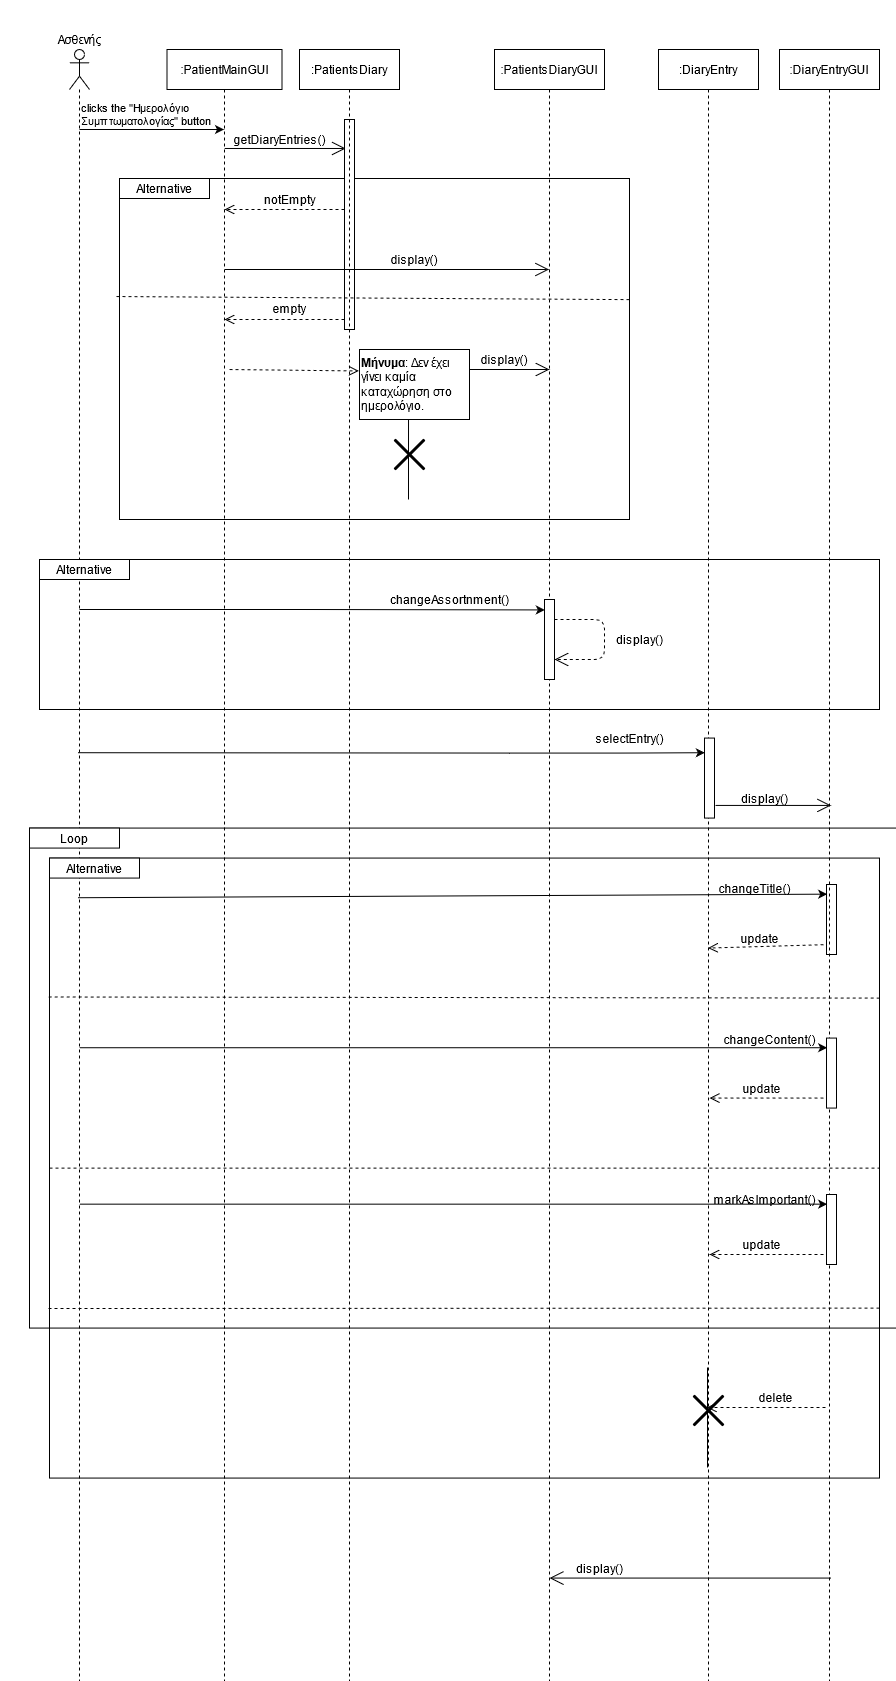

The diagram above was exported from draw.io. Its source (the exported page's mxGraphModel, read from the mxfile embedded in the PNG):
<mxGraphModel dx="3423" dy="1794" grid="1" gridSize="10" guides="1" tooltips="1" connect="1" arrows="1" fold="1" page="1" pageScale="1" pageWidth="827" pageHeight="1169" math="0" shadow="0">
  <root>
    <mxCell id="0" />
    <mxCell id="1" parent="0" />
    <mxCell id="2" value="" style="rounded=0;whiteSpace=wrap;html=1;fillColor=none;" vertex="1" parent="1">
      <mxGeometry x="10" y="1430" width="840" height="150" as="geometry" />
    </mxCell>
    <mxCell id="3" value="" style="rounded=0;whiteSpace=wrap;html=1;fillColor=none;" vertex="1" parent="1">
      <mxGeometry x="20" y="1728.5700000000002" width="830" height="620" as="geometry" />
    </mxCell>
    <mxCell id="4" value="" style="rounded=0;whiteSpace=wrap;html=1;fillColor=none;" vertex="1" parent="1">
      <mxGeometry y="1698.5700000000002" width="875" height="500" as="geometry" />
    </mxCell>
    <mxCell id="5" value="" style="rounded=0;whiteSpace=wrap;html=1;perimeterSpacing=1;fillColor=none;" vertex="1" parent="1">
      <mxGeometry x="90" y="1049" width="510" height="341" as="geometry" />
    </mxCell>
    <mxCell id="6" value="" style="shape=umlLifeline;participant=umlActor;perimeter=lifelinePerimeter;whiteSpace=wrap;html=1;container=1;collapsible=0;recursiveResize=0;verticalAlign=top;spacingTop=36;outlineConnect=0;" vertex="1" parent="1">
      <mxGeometry x="40" y="920" width="20" height="1640" as="geometry" />
    </mxCell>
    <mxCell id="7" value="" style="endArrow=classic;html=1;" edge="1" parent="1">
      <mxGeometry width="50" height="50" relative="1" as="geometry">
        <mxPoint x="50" y="1000" as="sourcePoint" />
        <mxPoint x="194.50000000000045" y="1000" as="targetPoint" />
      </mxGeometry>
    </mxCell>
    <mxCell id="8" value="&lt;div style=&quot;font-size: 11px&quot; align=&quot;left&quot;&gt;&lt;font style=&quot;font-size: 11px&quot;&gt;clicks the &quot;Ημερολόγιο &lt;br&gt;&lt;/font&gt;&lt;/div&gt;&lt;div style=&quot;font-size: 11px&quot; align=&quot;left&quot;&gt;&lt;font style=&quot;font-size: 11px&quot;&gt;Συμπτωματολογίας&quot; button&lt;/font&gt;&lt;/div&gt;" style="text;html=1;align=left;verticalAlign=middle;resizable=0;points=[];autosize=1;strokeColor=none;" vertex="1" parent="1">
      <mxGeometry x="50" y="970" width="140" height="30" as="geometry" />
    </mxCell>
    <mxCell id="9" value="" style="endArrow=open;endFill=1;endSize=12;html=1;entryX=0.12;entryY=0.138;entryDx=0;entryDy=0;entryPerimeter=0;" edge="1" target="12" parent="1">
      <mxGeometry width="160" relative="1" as="geometry">
        <mxPoint x="195.16666666666652" y="1018.98" as="sourcePoint" />
        <mxPoint x="320" y="1020" as="targetPoint" />
      </mxGeometry>
    </mxCell>
    <mxCell id="10" value="getDiaryEntries()" style="text;html=1;align=center;verticalAlign=middle;resizable=0;points=[];autosize=1;strokeColor=none;" vertex="1" parent="1">
      <mxGeometry x="195" y="1000" width="110" height="20" as="geometry" />
    </mxCell>
    <mxCell id="11" value="Ασθενής" style="text;html=1;align=center;verticalAlign=middle;resizable=0;points=[];autosize=1;strokeColor=none;" vertex="1" parent="1">
      <mxGeometry x="20" y="900" width="60" height="20" as="geometry" />
    </mxCell>
    <mxCell id="12" value="" style="html=1;points=[];perimeter=orthogonalPerimeter;" vertex="1" parent="1">
      <mxGeometry x="315" y="990" width="10" height="210" as="geometry" />
    </mxCell>
    <mxCell id="13" value="" style="html=1;verticalAlign=bottom;endArrow=open;dashed=1;endSize=8;" edge="1" parent="1">
      <mxGeometry relative="1" as="geometry">
        <mxPoint x="315" y="1080" as="sourcePoint" />
        <mxPoint x="195" y="1080" as="targetPoint" />
      </mxGeometry>
    </mxCell>
    <mxCell id="14" value="notEmpty" style="text;html=1;align=center;verticalAlign=middle;resizable=0;points=[];autosize=1;strokeColor=none;" vertex="1" parent="1">
      <mxGeometry x="225" y="1060" width="70" height="20" as="geometry" />
    </mxCell>
    <mxCell id="15" value="Alternative" style="rounded=0;whiteSpace=wrap;html=1;" vertex="1" parent="1">
      <mxGeometry x="90" y="1049" width="90" height="20" as="geometry" />
    </mxCell>
    <mxCell id="16" value="" style="endArrow=none;dashed=1;html=1;exitX=-0.004;exitY=0.347;exitDx=0;exitDy=0;entryX=1.003;entryY=0.356;entryDx=0;entryDy=0;entryPerimeter=0;exitPerimeter=0;" edge="1" source="5" target="5" parent="1">
      <mxGeometry width="50" height="50" relative="1" as="geometry">
        <mxPoint x="45" y="1089" as="sourcePoint" />
        <mxPoint x="95" y="1039" as="targetPoint" />
      </mxGeometry>
    </mxCell>
    <mxCell id="17" value="" style="endArrow=open;endFill=1;endSize=12;html=1;" edge="1" parent="1">
      <mxGeometry width="160" relative="1" as="geometry">
        <mxPoint x="195.16666666666652" y="1140" as="sourcePoint" />
        <mxPoint x="519.5000000000005" y="1140" as="targetPoint" />
        <Array as="points">
          <mxPoint x="390" y="1140" />
        </Array>
      </mxGeometry>
    </mxCell>
    <mxCell id="18" value="display()" style="text;html=1;strokeColor=none;fillColor=none;align=center;verticalAlign=middle;whiteSpace=wrap;rounded=0;" vertex="1" parent="1">
      <mxGeometry x="365" y="1120" width="40" height="20" as="geometry" />
    </mxCell>
    <mxCell id="19" value="" style="html=1;verticalAlign=bottom;endArrow=open;dashed=1;endSize=8;" edge="1" parent="1">
      <mxGeometry relative="1" as="geometry">
        <mxPoint x="315" y="1190" as="sourcePoint" />
        <mxPoint x="195" y="1190" as="targetPoint" />
      </mxGeometry>
    </mxCell>
    <mxCell id="20" value="empty" style="text;html=1;strokeColor=none;fillColor=none;align=center;verticalAlign=middle;whiteSpace=wrap;rounded=0;" vertex="1" parent="1">
      <mxGeometry x="240" y="1169" width="40" height="20" as="geometry" />
    </mxCell>
    <mxCell id="21" value="" style="html=1;verticalAlign=bottom;endArrow=open;dashed=1;endSize=8;entryX=-0.006;entryY=0.306;entryDx=0;entryDy=0;entryPerimeter=0;" edge="1" target="22" parent="1">
      <mxGeometry relative="1" as="geometry">
        <mxPoint x="200" y="1240" as="sourcePoint" />
        <mxPoint x="320.0000000000001" y="1240" as="targetPoint" />
      </mxGeometry>
    </mxCell>
    <mxCell id="22" value="&lt;div align=&quot;left&quot;&gt;&lt;b&gt;Μήνυμα&lt;/b&gt;: Δεν έχει γίνει καμία καταχώρηση στο ημερολόγιο.&lt;br&gt;&lt;/div&gt;" style="rounded=0;whiteSpace=wrap;html=1;align=left;" vertex="1" parent="1">
      <mxGeometry x="330" y="1220" width="110" height="70" as="geometry" />
    </mxCell>
    <mxCell id="23" value="" style="endArrow=open;endFill=1;endSize=12;html=1;" edge="1" parent="1">
      <mxGeometry width="160" relative="1" as="geometry">
        <mxPoint x="440" y="1240" as="sourcePoint" />
        <mxPoint x="520" y="1240" as="targetPoint" />
      </mxGeometry>
    </mxCell>
    <mxCell id="24" value="display()" style="text;html=1;strokeColor=none;fillColor=none;align=center;verticalAlign=middle;whiteSpace=wrap;rounded=0;" vertex="1" parent="1">
      <mxGeometry x="455" y="1220" width="40" height="20" as="geometry" />
    </mxCell>
    <mxCell id="25" value="" style="shape=umlDestroy;whiteSpace=wrap;html=1;strokeWidth=3;" vertex="1" parent="1">
      <mxGeometry x="365" y="1310" width="30" height="30" as="geometry" />
    </mxCell>
    <mxCell id="26" value="" style="endArrow=none;html=1;exitX=0.582;exitY=1.05;exitDx=0;exitDy=0;exitPerimeter=0;" edge="1" parent="1">
      <mxGeometry width="50" height="50" relative="1" as="geometry">
        <mxPoint x="379.0199999999991" y="1290" as="sourcePoint" />
        <mxPoint x="378.99999999999955" y="1370" as="targetPoint" />
        <Array as="points">
          <mxPoint x="379" y="1348" />
        </Array>
      </mxGeometry>
    </mxCell>
    <mxCell id="27" value="" style="endArrow=classic;html=1;entryX=0.033;entryY=0.183;entryDx=0;entryDy=0;entryPerimeter=0;" edge="1" target="55" parent="1">
      <mxGeometry width="50" height="50" relative="1" as="geometry">
        <mxPoint x="48.5" y="1623.21" as="sourcePoint" />
        <mxPoint x="660" y="1623.5700000000002" as="targetPoint" />
        <Array as="points">
          <mxPoint x="490" y="1623.5700000000002" />
          <mxPoint x="600" y="1623.5700000000002" />
        </Array>
      </mxGeometry>
    </mxCell>
    <mxCell id="28" value="selectEntry()" style="text;html=1;align=center;verticalAlign=middle;resizable=0;points=[];autosize=1;strokeColor=none;" vertex="1" parent="1">
      <mxGeometry x="555" y="1598.5700000000002" width="90" height="20" as="geometry" />
    </mxCell>
    <mxCell id="29" value="" style="endArrow=open;endFill=1;endSize=12;html=1;exitX=1.1;exitY=0.842;exitDx=0;exitDy=0;exitPerimeter=0;" edge="1" source="55" parent="1">
      <mxGeometry width="160" relative="1" as="geometry">
        <mxPoint x="690" y="1678.5700000000002" as="sourcePoint" />
        <mxPoint x="801.5" y="1675.9300000000003" as="targetPoint" />
      </mxGeometry>
    </mxCell>
    <mxCell id="30" value="display()" style="text;html=1;align=center;verticalAlign=middle;resizable=0;points=[];autosize=1;strokeColor=none;" vertex="1" parent="1">
      <mxGeometry x="705" y="1658.5700000000002" width="60" height="20" as="geometry" />
    </mxCell>
    <mxCell id="31" value="" style="endArrow=classic;html=1;entryX=0.067;entryY=0.138;entryDx=0;entryDy=0;entryPerimeter=0;" edge="1" target="56" parent="1">
      <mxGeometry width="50" height="50" relative="1" as="geometry">
        <mxPoint x="48.5" y="1768.2299999999996" as="sourcePoint" />
        <mxPoint x="780" y="1768.5700000000002" as="targetPoint" />
      </mxGeometry>
    </mxCell>
    <mxCell id="32" value="changeTitle()" style="text;html=1;align=center;verticalAlign=middle;resizable=0;points=[];autosize=1;strokeColor=none;" vertex="1" parent="1">
      <mxGeometry x="680" y="1748.5700000000002" width="90" height="20" as="geometry" />
    </mxCell>
    <mxCell id="33" value="" style="html=1;verticalAlign=bottom;endArrow=open;dashed=1;endSize=8;exitX=0.3;exitY=0.857;exitDx=0;exitDy=0;exitPerimeter=0;" edge="1" source="56" parent="1">
      <mxGeometry relative="1" as="geometry">
        <mxPoint x="780" y="1818.5700000000002" as="sourcePoint" />
        <mxPoint x="678.5" y="1818.56" as="targetPoint" />
      </mxGeometry>
    </mxCell>
    <mxCell id="34" value="update" style="text;html=1;align=center;verticalAlign=middle;resizable=0;points=[];autosize=1;strokeColor=none;" vertex="1" parent="1">
      <mxGeometry x="705" y="1798.5700000000002" width="50" height="20" as="geometry" />
    </mxCell>
    <mxCell id="35" value="Alternative" style="rounded=0;whiteSpace=wrap;html=1;" vertex="1" parent="1">
      <mxGeometry x="20" y="1728.5700000000002" width="90" height="20" as="geometry" />
    </mxCell>
    <mxCell id="36" value="" style="endArrow=none;dashed=1;html=1;exitX=0;exitY=0.5;exitDx=0;exitDy=0;entryX=1;entryY=0.5;entryDx=0;entryDy=0;" edge="1" source="3" target="3" parent="1">
      <mxGeometry width="50" height="50" relative="1" as="geometry">
        <mxPoint x="255" y="1748.5700000000002" as="sourcePoint" />
        <mxPoint x="305" y="1698.5700000000002" as="targetPoint" />
      </mxGeometry>
    </mxCell>
    <mxCell id="37" value="" style="endArrow=none;dashed=1;html=1;exitX=-0.001;exitY=0.224;exitDx=0;exitDy=0;entryX=1;entryY=0.5;entryDx=0;entryDy=0;exitPerimeter=0;" edge="1" source="3" parent="1">
      <mxGeometry width="50" height="50" relative="1" as="geometry">
        <mxPoint x="345" y="1868.5700000000002" as="sourcePoint" />
        <mxPoint x="850" y="1868.5700000000002" as="targetPoint" />
      </mxGeometry>
    </mxCell>
    <mxCell id="38" value="" style="endArrow=none;dashed=1;html=1;entryX=1;entryY=0.5;entryDx=0;entryDy=0;" edge="1" parent="1">
      <mxGeometry width="50" height="50" relative="1" as="geometry">
        <mxPoint x="18.999999999999545" y="2179" as="sourcePoint" />
        <mxPoint x="850" y="2178.57" as="targetPoint" />
      </mxGeometry>
    </mxCell>
    <mxCell id="39" value="" style="endArrow=open;endFill=1;endSize=12;html=1;" edge="1" parent="1">
      <mxGeometry width="160" relative="1" as="geometry">
        <mxPoint x="801.5" y="2448.5699999999997" as="sourcePoint" />
        <mxPoint x="520" y="2448.5699999999997" as="targetPoint" />
      </mxGeometry>
    </mxCell>
    <mxCell id="40" value="display()" style="text;html=1;align=center;verticalAlign=middle;resizable=0;points=[];autosize=1;strokeColor=none;" vertex="1" parent="1">
      <mxGeometry x="540" y="2428.57" width="60" height="20" as="geometry" />
    </mxCell>
    <mxCell id="41" value="Loop" style="rounded=0;whiteSpace=wrap;html=1;" vertex="1" parent="1">
      <mxGeometry y="1698.5700000000002" width="90" height="20" as="geometry" />
    </mxCell>
    <mxCell id="42" value="" style="endArrow=classic;html=1;entryX=0.033;entryY=0.149;entryDx=0;entryDy=0;entryPerimeter=0;" edge="1" parent="1">
      <mxGeometry width="50" height="50" relative="1" as="geometry">
        <mxPoint x="50" y="1480" as="sourcePoint" />
        <mxPoint x="515.3299999999999" y="1480.4300000000003" as="targetPoint" />
        <Array as="points">
          <mxPoint x="230" y="1480" />
          <mxPoint x="280" y="1480" />
        </Array>
      </mxGeometry>
    </mxCell>
    <mxCell id="43" value="changeAssortnment()" style="text;html=1;align=center;verticalAlign=middle;resizable=0;points=[];autosize=1;" vertex="1" parent="1">
      <mxGeometry x="350" y="1460" width="140" height="20" as="geometry" />
    </mxCell>
    <mxCell id="44" value="" style="endArrow=open;endFill=1;endSize=12;html=1;dashed=1;" edge="1" parent="1">
      <mxGeometry width="160" relative="1" as="geometry">
        <mxPoint x="525" y="1490" as="sourcePoint" />
        <mxPoint x="525" y="1530" as="targetPoint" />
        <Array as="points">
          <mxPoint x="575" y="1490" />
          <mxPoint x="575" y="1530" />
        </Array>
      </mxGeometry>
    </mxCell>
    <mxCell id="45" value="display()" style="text;html=1;align=center;verticalAlign=middle;resizable=0;points=[];autosize=1;" vertex="1" parent="1">
      <mxGeometry x="580" y="1500" width="60" height="20" as="geometry" />
    </mxCell>
    <mxCell id="46" value=":PatientMainGUI" style="shape=umlLifeline;perimeter=lifelinePerimeter;whiteSpace=wrap;html=1;container=1;collapsible=0;recursiveResize=0;outlineConnect=0;" vertex="1" parent="1">
      <mxGeometry x="137.5" y="920" width="115" height="1640" as="geometry" />
    </mxCell>
    <mxCell id="47" value=":PatientsDiary" style="shape=umlLifeline;perimeter=lifelinePerimeter;whiteSpace=wrap;html=1;container=1;collapsible=0;recursiveResize=0;outlineConnect=0;" vertex="1" parent="1">
      <mxGeometry x="270" y="920" width="100" height="1640" as="geometry" />
    </mxCell>
    <mxCell id="48" value=":PatientsDiaryGUI" style="shape=umlLifeline;perimeter=lifelinePerimeter;whiteSpace=wrap;html=1;container=1;collapsible=0;recursiveResize=0;outlineConnect=0;" vertex="1" parent="1">
      <mxGeometry x="465" y="920" width="110" height="1640" as="geometry" />
    </mxCell>
    <mxCell id="49" value="" style="html=1;points=[];perimeter=orthogonalPerimeter;" vertex="1" parent="1">
      <mxGeometry x="515" y="1470" width="10" height="80" as="geometry" />
    </mxCell>
    <mxCell id="50" value=":DiaryEntry" style="shape=umlLifeline;perimeter=lifelinePerimeter;whiteSpace=wrap;html=1;container=1;collapsible=0;recursiveResize=0;outlineConnect=0;" vertex="1" parent="1">
      <mxGeometry x="629" y="920" width="100" height="1640" as="geometry" />
    </mxCell>
    <mxCell id="51" value="" style="shape=umlDestroy;whiteSpace=wrap;html=1;strokeWidth=3;" vertex="1" parent="1">
      <mxGeometry x="664" y="2266" width="30" height="30" as="geometry" />
    </mxCell>
    <mxCell id="52" value="" style="endArrow=none;html=1;" edge="1" parent="1">
      <mxGeometry width="50" height="50" relative="1" as="geometry">
        <mxPoint x="678" y="2237.9999999999995" as="sourcePoint" />
        <mxPoint x="678" y="2338" as="targetPoint" />
      </mxGeometry>
    </mxCell>
    <mxCell id="53" value="" style="html=1;verticalAlign=bottom;endArrow=open;dashed=1;endSize=8;" edge="1" parent="1">
      <mxGeometry relative="1" as="geometry">
        <mxPoint x="796" y="2278.000000000001" as="sourcePoint" />
        <mxPoint x="677.3935294117646" y="2278.000000000001" as="targetPoint" />
      </mxGeometry>
    </mxCell>
    <mxCell id="54" value="delete" style="text;html=1;align=center;verticalAlign=middle;resizable=0;points=[];autosize=1;strokeColor=none;" vertex="1" parent="1">
      <mxGeometry x="721" y="2258" width="50" height="20" as="geometry" />
    </mxCell>
    <mxCell id="55" value="" style="html=1;points=[];perimeter=orthogonalPerimeter;" vertex="1" parent="1">
      <mxGeometry x="675" y="1608.5700000000002" width="10" height="80" as="geometry" />
    </mxCell>
    <mxCell id="56" value="" style="html=1;points=[];perimeter=orthogonalPerimeter;" vertex="1" parent="1">
      <mxGeometry x="797" y="1755.0000000000002" width="10" height="70" as="geometry" />
    </mxCell>
    <mxCell id="57" value=":DiaryEntryGUI" style="shape=umlLifeline;perimeter=lifelinePerimeter;whiteSpace=wrap;html=1;container=1;collapsible=0;recursiveResize=0;outlineConnect=0;" vertex="1" parent="1">
      <mxGeometry x="750" y="920" width="100" height="1640" as="geometry" />
    </mxCell>
    <mxCell id="58" value="changeContent()" style="text;html=1;align=center;verticalAlign=middle;resizable=0;points=[];autosize=1;strokeColor=none;" vertex="1" parent="1">
      <mxGeometry x="685" y="1900" width="110" height="20" as="geometry" />
    </mxCell>
    <mxCell id="59" value="markAsImportant()" style="text;html=1;align=center;verticalAlign=middle;resizable=0;points=[];autosize=1;strokeColor=none;" vertex="1" parent="1">
      <mxGeometry x="675" y="2060" width="120" height="20" as="geometry" />
    </mxCell>
    <mxCell id="60" value="" style="endArrow=classic;html=1;entryX=0.067;entryY=0.138;entryDx=0;entryDy=0;entryPerimeter=0;" edge="1" target="63" parent="1">
      <mxGeometry width="50" height="50" relative="1" as="geometry">
        <mxPoint x="50" y="1918.23" as="sourcePoint" />
        <mxPoint x="781.5" y="1918.5700000000002" as="targetPoint" />
      </mxGeometry>
    </mxCell>
    <mxCell id="61" value="" style="html=1;verticalAlign=bottom;endArrow=open;dashed=1;endSize=8;exitX=0.3;exitY=0.857;exitDx=0;exitDy=0;exitPerimeter=0;" edge="1" source="63" parent="1">
      <mxGeometry relative="1" as="geometry">
        <mxPoint x="781.5" y="1968.5700000000002" as="sourcePoint" />
        <mxPoint x="680" y="1968.56" as="targetPoint" />
      </mxGeometry>
    </mxCell>
    <mxCell id="62" value="update" style="text;html=1;align=center;verticalAlign=middle;resizable=0;points=[];autosize=1;strokeColor=none;" vertex="1" parent="1">
      <mxGeometry x="706.5" y="1948.5700000000002" width="50" height="20" as="geometry" />
    </mxCell>
    <mxCell id="63" value="" style="html=1;points=[];perimeter=orthogonalPerimeter;" vertex="1" parent="1">
      <mxGeometry x="797" y="1908.5700000000002" width="10" height="70" as="geometry" />
    </mxCell>
    <mxCell id="64" value="" style="endArrow=classic;html=1;entryX=0.067;entryY=0.138;entryDx=0;entryDy=0;entryPerimeter=0;" edge="1" target="67" parent="1">
      <mxGeometry width="50" height="50" relative="1" as="geometry">
        <mxPoint x="50" y="2074.6600000000003" as="sourcePoint" />
        <mxPoint x="781.5" y="2075" as="targetPoint" />
      </mxGeometry>
    </mxCell>
    <mxCell id="65" value="" style="html=1;verticalAlign=bottom;endArrow=open;dashed=1;endSize=8;exitX=0.3;exitY=0.857;exitDx=0;exitDy=0;exitPerimeter=0;" edge="1" source="67" parent="1">
      <mxGeometry relative="1" as="geometry">
        <mxPoint x="781.5" y="2125" as="sourcePoint" />
        <mxPoint x="680" y="2124.99" as="targetPoint" />
      </mxGeometry>
    </mxCell>
    <mxCell id="66" value="update" style="text;html=1;align=center;verticalAlign=middle;resizable=0;points=[];autosize=1;strokeColor=none;" vertex="1" parent="1">
      <mxGeometry x="706.5" y="2105" width="50" height="20" as="geometry" />
    </mxCell>
    <mxCell id="67" value="" style="html=1;points=[];perimeter=orthogonalPerimeter;" vertex="1" parent="1">
      <mxGeometry x="797" y="2065" width="10" height="70" as="geometry" />
    </mxCell>
    <mxCell id="68" value="Alternative" style="rounded=0;whiteSpace=wrap;html=1;" vertex="1" parent="1">
      <mxGeometry x="10" y="1430" width="90" height="20" as="geometry" />
    </mxCell>
  </root>
</mxGraphModel>